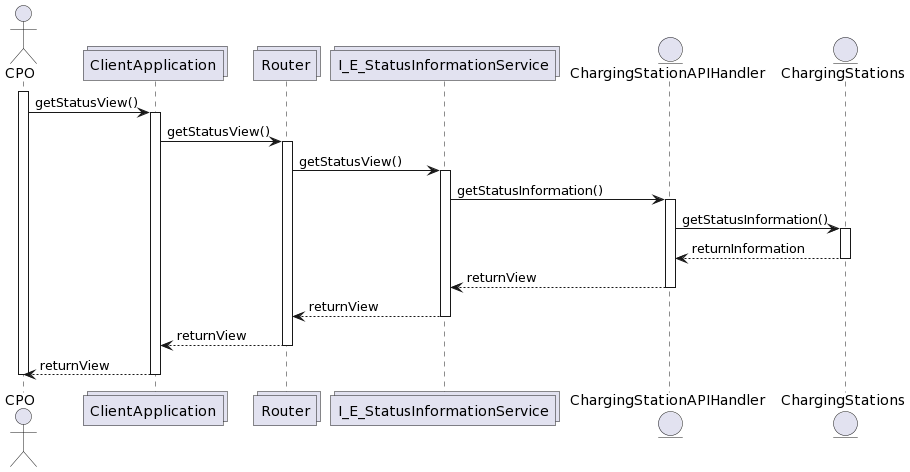

The diagram above was rendered by PlantUML. Its source (embedded in the PNG):
@startuml
actor CPO as U
collections ClientApplication as CA
collections Router as R
collections I_E_StatusInformationService as A
entity ChargingStationAPIHandler as API
entity ChargingStations as CS

activate U

U -> CA: getStatusView()
activate CA

CA -> R: getStatusView()
activate R

R -> A: getStatusView()
activate A
A-> API: getStatusInformation()
activate API
API -> CS:getStatusInformation()
activate CS
CS --> API: returnInformation
deactivate CS
API --> A:returnView
deactivate API
A --> R : returnView
deactivate A
R --> CA: returnView
deactivate R
CA --> U: returnView
deactivate CA
deactivate U
@enduml